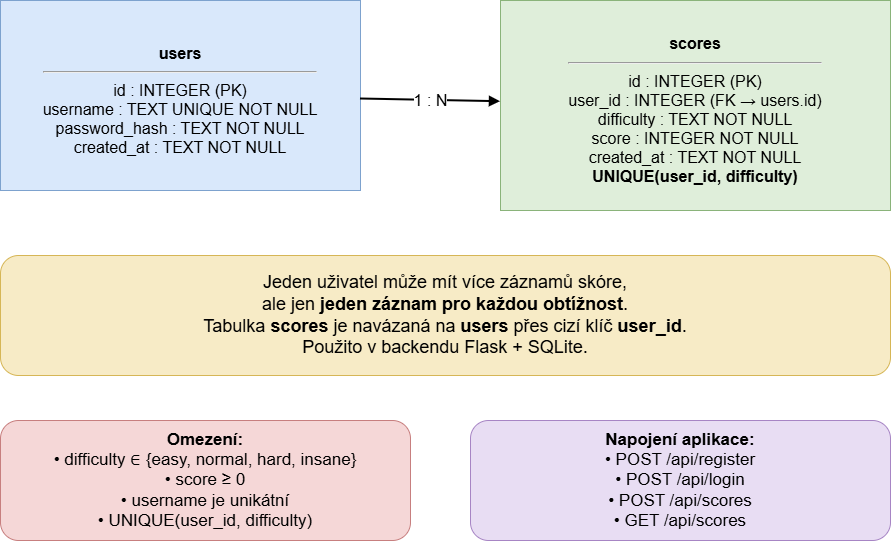

The diagram above was exported from draw.io. Its source (the exported page's mxGraphModel, read from the mxfile embedded in the PNG):
<mxGraphModel dx="1426" dy="743" grid="0" gridSize="10" guides="1" tooltips="1" connect="1" arrows="1" fold="1" page="1" pageScale="1" pageWidth="1169" pageHeight="827" background="none" math="0" shadow="0">
  <root>
    <mxCell id="0" />
    <mxCell id="1" parent="0" />
    <mxCell id="users" parent="1" style="rounded=0;whiteSpace=wrap;html=1;fillColor=#d9e8fb;strokeColor=#7da2ce;fontSize=16;fontStyle=0;spacingTop=10;align=center;verticalAlign=middle;" value="&lt;b&gt;users&lt;/b&gt;&lt;hr&gt;id : INTEGER (PK)&lt;br&gt;username : TEXT UNIQUE NOT NULL&lt;br&gt;password_hash : TEXT NOT NULL&lt;br&gt;created_at : TEXT NOT NULL" vertex="1">
      <mxGeometry height="190" width="360" x="110" y="95" as="geometry" />
    </mxCell>
    <mxCell id="scores" parent="1" style="rounded=0;whiteSpace=wrap;html=1;fillColor=#dfeeda;strokeColor=#8ab37a;fontSize=16;spacingTop=10;align=center;verticalAlign=middle;" value="&lt;b&gt;scores&lt;/b&gt;&lt;hr&gt;id : INTEGER (PK)&lt;br&gt;user_id : INTEGER (FK → users.id)&lt;br&gt;difficulty : TEXT NOT NULL&lt;br&gt;score : INTEGER NOT NULL&lt;br&gt;created_at : TEXT NOT NULL&lt;br&gt;&lt;b&gt;UNIQUE(user_id, difficulty)&lt;/b&gt;" vertex="1">
      <mxGeometry height="210" width="390" x="610" y="95" as="geometry" />
    </mxCell>
    <mxCell id="edge1" edge="1" parent="1" source="users" style="endArrow=block;html=1;strokeWidth=2;fontSize=16;" target="scores" value="1 : N">
      <mxGeometry relative="1" as="geometry">
        <mxPoint x="500" y="190" as="targetPoint" />
      </mxGeometry>
    </mxCell>
    <mxCell id="note1" parent="1" style="rounded=1;whiteSpace=wrap;html=1;fillColor=#f7ebc6;strokeColor=#d6b656;fontSize=18;align=center;verticalAlign=middle;" value="Jeden uživatel může mít více záznamů skóre,&lt;br&gt;ale jen &lt;b&gt;jeden záznam pro každou obtížnost&lt;/b&gt;.&lt;br&gt;Tabulka &lt;b&gt;scores&lt;/b&gt; je navázaná na &lt;b&gt;users&lt;/b&gt; přes cizí klíč &lt;b&gt;user_id&lt;/b&gt;.&lt;br&gt;Použito v backendu Flask + SQLite." vertex="1">
      <mxGeometry height="120" width="890" x="110" y="350" as="geometry" />
    </mxCell>
    <mxCell id="note2" parent="1" style="rounded=1;whiteSpace=wrap;html=1;fillColor=#f5d7d7;strokeColor=#c77f7f;fontSize=17;align=center;verticalAlign=middle;" value="&lt;b&gt;Omezení:&lt;/b&gt;&lt;br&gt;• difficulty ∈ {easy, normal, hard, insane}&lt;br&gt;• score ≥ 0&lt;br&gt;• username je unikátní&lt;br&gt;• UNIQUE(user_id, difficulty)" vertex="1">
      <mxGeometry height="120" width="410" x="110" y="515" as="geometry" />
    </mxCell>
    <mxCell id="note3" parent="1" style="rounded=1;whiteSpace=wrap;html=1;fillColor=#e8ddf3;strokeColor=#a785c4;fontSize=17;align=center;verticalAlign=middle;" value="&lt;b&gt;Napojení aplikace:&lt;/b&gt;&lt;br&gt;• POST /api/register&lt;br&gt;• POST /api/login&lt;br&gt;• POST /api/scores&lt;br&gt;• GET /api/scores" vertex="1">
      <mxGeometry height="120" width="420" x="580" y="515" as="geometry" />
    </mxCell>
  </root>
</mxGraphModel>